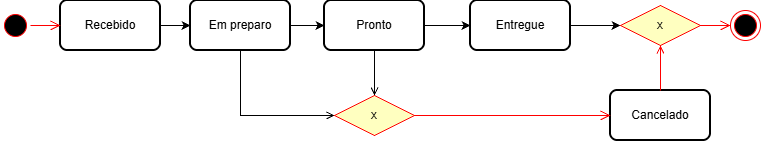

The diagram above was exported from draw.io. Its source (the exported page's mxGraphModel, read from the mxfile embedded in the PNG):
<mxGraphModel dx="1209" dy="638" grid="1" gridSize="10" guides="1" tooltips="1" connect="1" arrows="1" fold="1" page="1" pageScale="1" pageWidth="827" pageHeight="1169" math="0" shadow="0">
  <root>
    <mxCell id="0" />
    <mxCell id="1" parent="0" />
    <mxCell id="XVl7u6jOdjDS0PLUnf7z-41" edge="1" parent="1" source="XVl7u6jOdjDS0PLUnf7z-32" style="edgeStyle=orthogonalEdgeStyle;rounded=0;orthogonalLoop=1;jettySize=auto;html=1;" target="XVl7u6jOdjDS0PLUnf7z-33">
      <mxGeometry relative="1" as="geometry" />
    </mxCell>
    <mxCell id="XVl7u6jOdjDS0PLUnf7z-32" parent="1" style="rounded=1;whiteSpace=wrap;html=1;absoluteArcSize=1;arcSize=14;strokeWidth=2;" value="Recebido" vertex="1">
      <mxGeometry height="50" width="100" x="100" y="30" as="geometry" />
    </mxCell>
    <mxCell id="XVl7u6jOdjDS0PLUnf7z-48" edge="1" parent="1" source="XVl7u6jOdjDS0PLUnf7z-33" style="edgeStyle=orthogonalEdgeStyle;rounded=0;orthogonalLoop=1;jettySize=auto;html=1;" target="XVl7u6jOdjDS0PLUnf7z-34">
      <mxGeometry relative="1" as="geometry" />
    </mxCell>
    <mxCell id="XVl7u6jOdjDS0PLUnf7z-33" parent="1" style="rounded=1;whiteSpace=wrap;html=1;absoluteArcSize=1;arcSize=14;strokeWidth=2;" value="Em preparo" vertex="1">
      <mxGeometry height="50" width="100" x="230" y="30" as="geometry" />
    </mxCell>
    <mxCell id="XVl7u6jOdjDS0PLUnf7z-49" edge="1" parent="1" source="XVl7u6jOdjDS0PLUnf7z-34" style="edgeStyle=orthogonalEdgeStyle;rounded=0;orthogonalLoop=1;jettySize=auto;html=1;" target="XVl7u6jOdjDS0PLUnf7z-35">
      <mxGeometry relative="1" as="geometry" />
    </mxCell>
    <mxCell id="XVl7u6jOdjDS0PLUnf7z-34" parent="1" style="rounded=1;whiteSpace=wrap;html=1;absoluteArcSize=1;arcSize=14;strokeWidth=2;" value="Pronto" vertex="1">
      <mxGeometry height="50" width="100" x="364" y="30" as="geometry" />
    </mxCell>
    <mxCell id="XVl7u6jOdjDS0PLUnf7z-52" edge="1" parent="1" source="XVl7u6jOdjDS0PLUnf7z-35" style="edgeStyle=orthogonalEdgeStyle;rounded=0;orthogonalLoop=1;jettySize=auto;html=1;" target="XVl7u6jOdjDS0PLUnf7z-44">
      <mxGeometry relative="1" as="geometry" />
    </mxCell>
    <mxCell id="XVl7u6jOdjDS0PLUnf7z-35" parent="1" style="rounded=1;whiteSpace=wrap;html=1;absoluteArcSize=1;arcSize=14;strokeWidth=2;" value="Entregue" vertex="1">
      <mxGeometry height="50" width="100" x="510" y="30" as="geometry" />
    </mxCell>
    <mxCell id="XVl7u6jOdjDS0PLUnf7z-36" parent="1" style="rounded=1;whiteSpace=wrap;html=1;absoluteArcSize=1;arcSize=14;strokeWidth=2;" value="Cancelado" vertex="1">
      <mxGeometry height="50" width="100" x="650" y="120" as="geometry" />
    </mxCell>
    <mxCell id="XVl7u6jOdjDS0PLUnf7z-37" parent="1" style="ellipse;html=1;shape=endState;fillColor=#000000;strokeColor=#ff0000;" value="" vertex="1">
      <mxGeometry height="30" width="30" x="770" y="40" as="geometry" />
    </mxCell>
    <mxCell id="XVl7u6jOdjDS0PLUnf7z-38" parent="1" style="ellipse;html=1;shape=startState;fillColor=#000000;strokeColor=#ff0000;" value="" vertex="1">
      <mxGeometry height="30" width="30" x="40" y="40" as="geometry" />
    </mxCell>
    <mxCell id="XVl7u6jOdjDS0PLUnf7z-39" edge="1" parent="1" source="XVl7u6jOdjDS0PLUnf7z-38" style="edgeStyle=orthogonalEdgeStyle;html=1;verticalAlign=bottom;endArrow=open;endSize=8;strokeColor=#ff0000;rounded=0;" target="XVl7u6jOdjDS0PLUnf7z-32" value="">
      <mxGeometry relative="1" as="geometry">
        <mxPoint x="375" y="480" as="targetPoint" />
      </mxGeometry>
    </mxCell>
    <mxCell id="XVl7u6jOdjDS0PLUnf7z-44" parent="1" style="rhombus;whiteSpace=wrap;html=1;fontColor=#000000;fillColor=#ffffc0;strokeColor=#ff0000;" value="x" vertex="1">
      <mxGeometry height="40" width="80" x="660" y="35" as="geometry" />
    </mxCell>
    <mxCell id="XVl7u6jOdjDS0PLUnf7z-45" edge="1" parent="1" source="XVl7u6jOdjDS0PLUnf7z-44" style="edgeStyle=orthogonalEdgeStyle;html=1;align=left;verticalAlign=bottom;endArrow=none;endSize=8;strokeColor=#ff0000;rounded=0;startArrow=open;startFill=0;endFill=0;" target="XVl7u6jOdjDS0PLUnf7z-36" value="">
      <mxGeometry relative="1" x="-1" as="geometry">
        <mxPoint x="510" y="760" as="targetPoint" />
      </mxGeometry>
    </mxCell>
    <mxCell id="XVl7u6jOdjDS0PLUnf7z-46" edge="1" parent="1" source="XVl7u6jOdjDS0PLUnf7z-44" style="edgeStyle=orthogonalEdgeStyle;html=1;align=left;verticalAlign=top;endArrow=open;endSize=8;strokeColor=#ff0000;rounded=0;" target="XVl7u6jOdjDS0PLUnf7z-37" value="">
      <mxGeometry relative="1" x="-1" as="geometry">
        <mxPoint x="370" y="840" as="targetPoint" />
      </mxGeometry>
    </mxCell>
    <mxCell id="XVl7u6jOdjDS0PLUnf7z-62" edge="1" parent="1" source="XVl7u6jOdjDS0PLUnf7z-59" style="edgeStyle=orthogonalEdgeStyle;rounded=0;orthogonalLoop=1;jettySize=auto;html=1;startArrow=open;startFill=0;endArrow=none;endFill=0;" target="XVl7u6jOdjDS0PLUnf7z-34">
      <mxGeometry relative="1" as="geometry" />
    </mxCell>
    <mxCell id="XVl7u6jOdjDS0PLUnf7z-64" edge="1" parent="1" source="XVl7u6jOdjDS0PLUnf7z-59" style="edgeStyle=orthogonalEdgeStyle;rounded=0;orthogonalLoop=1;jettySize=auto;html=1;startArrow=open;startFill=0;endArrow=none;endFill=0;" target="XVl7u6jOdjDS0PLUnf7z-33">
      <mxGeometry relative="1" as="geometry" />
    </mxCell>
    <mxCell id="XVl7u6jOdjDS0PLUnf7z-59" parent="1" style="rhombus;whiteSpace=wrap;html=1;fontColor=#000000;fillColor=#ffffc0;strokeColor=#ff0000;" value="x" vertex="1">
      <mxGeometry height="40" width="80" x="374" y="125" as="geometry" />
    </mxCell>
    <mxCell id="XVl7u6jOdjDS0PLUnf7z-60" edge="1" parent="1" source="XVl7u6jOdjDS0PLUnf7z-59" style="edgeStyle=orthogonalEdgeStyle;html=1;align=left;verticalAlign=bottom;endArrow=open;endSize=8;strokeColor=#ff0000;rounded=0;" target="XVl7u6jOdjDS0PLUnf7z-36" value="">
      <mxGeometry relative="1" x="-1" as="geometry">
        <mxPoint x="620" y="270" as="targetPoint" />
      </mxGeometry>
    </mxCell>
  </root>
</mxGraphModel>